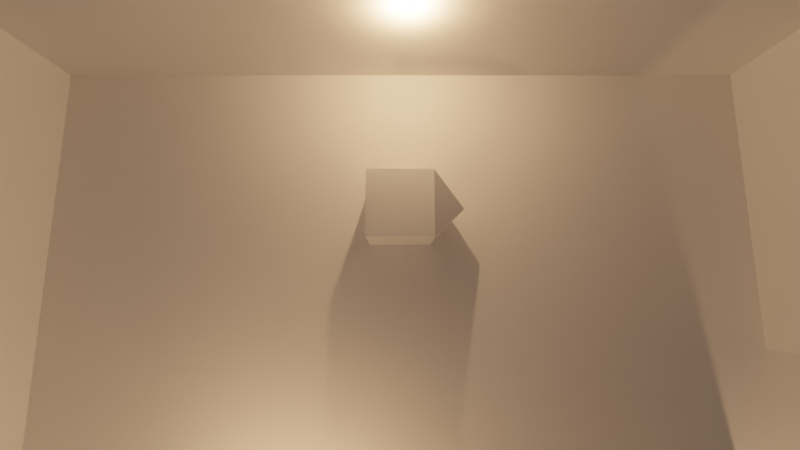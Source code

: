 # Source: Top_Down_Template.blend  (saved by Blender 2.83.6; exported with 4.5.12 LTS)
import bpy
from mathutils import Matrix  # noqa: F401  (used for matrix-valued properties, if any)

bpy.ops.wm.read_factory_settings(use_empty=True)
scene = bpy.context.scene
scene.name = 'Scene'

# ---- collections
col_collection_1 = bpy.data.collections.new('Collection 1'); scene.collection.children.link(col_collection_1)

# ---- materials (node trees are filled in below, after node groups)
mat_material = bpy.data.materials.new('Material')
mat_material.alpha_threshold = 0.0
mat_material.use_transparent_shadow = False
mat_material.line_color = (0.0, 0.0, 0.0, 1.0)

# ---- material node trees
mat_material.use_nodes = True; mat_material.node_tree.nodes.clear()
_N = mat_material.node_tree.nodes; _L = mat_material.node_tree.links
n0 = _N.new('ShaderNodeOutputMaterial'); n0.name = 'Material Output'; n0.location = (300, 300)
n1 = _N.new('ShaderNodeBsdfPrincipled'); n1.name = 'Principled BSDF'; n1.location = (10, 300)
n1.distribution = 'GGX'
n1.subsurface_method = 'BURLEY'
n1.inputs[2].default_value = 0.4
n1.inputs[3].default_value = 1.45
n1.inputs[27].default_value = (0.0, 0.0, 0.0, 1.0)
n1.inputs[28].default_value = 1.0
_L.new(n1.outputs[0], n0.inputs[0])
n0.is_active_output = True

# ---- world
world_world = bpy.data.worlds.new('World'); scene.world = world_world
world_world.color = (0.05088, 0.05088, 0.05088)
world_world.use_sun_shadow = False
world_world.sun_shadow_jitter_overblur = 0.0

# ---- cameras
cam_camera = bpy.data.cameras.new('Camera')
cam_camera.clip_end = 100.0
cam_camera.lens = 19.64
cam_camera.ortho_scale = 7.314
cam_camera.lens_unit = 'FOV'

# ---- lights
light_light = bpy.data.lights.new('Light', 'POINT')
light_light.color = (1.0, 0.5363, 0.2598)
light_light.transmission_factor = 0.0
light_light.energy = 1000.0
light_light.shadow_soft_size = 0.1
light_light.shadow_maximum_resolution = 0.006
light_light.use_absolute_resolution = True
light_light_001 = bpy.data.lights.new('Light.001', 'POINT')
light_light_001.color = (1.0, 0.5363, 0.2598)
light_light_001.transmission_factor = 0.0
light_light_001.energy = 1000.0
light_light_001.shadow_soft_size = 0.1
light_light_001.shadow_maximum_resolution = 0.006
light_light_001.use_absolute_resolution = True
light_light_002 = bpy.data.lights.new('Light.002', 'POINT')
light_light_002.color = (1.0, 0.5363, 0.2598)
light_light_002.transmission_factor = 0.0
light_light_002.energy = 1000.0
light_light_002.shadow_soft_size = 0.1
light_light_002.shadow_maximum_resolution = 0.006
light_light_002.use_absolute_resolution = True

# ---- meshes
me_cube = bpy.data.meshes.new('Cube')
me_cube.from_pydata([(-1.0, -1.0, 1.0), (-1.0, -1.0, -1.0), (-1.0, 1.0, 1.0), (-1.0, 1.0, -1.0), (1.0, -1.0, 1.0), (1.0, -1.0, -1.0), (1.0, 1.0, 1.0), (1.0, 1.0, -1.0), (0.0, -2.0, -1.192e-07), (0.0, 0.0, 2.102)], [], [(0, 4, 6, 2), (3, 2, 6, 7), (7, 6, 4, 5), (5, 1, 3, 7), (1, 0, 2, 3), (0, 1, 8), (5, 4, 8), (1, 5, 8), (4, 0, 8)])
_uv = me_cube.uv_layers.new(name='UVMap')
_uv.uv.foreach_set('vector', [0.625, 0.5, 0.875, 0.5, 0.875, 0.75, 0.625, 0.75, 0.375, 0.75, 0.625, 0.75, 0.625, 1.0, 0.375, 1.0, 0.375, 0.0, 0.625, 0.0, 0.625, 0.25, 0.375, 0.25, 0.125, 0.5, 0.375, 0.5, 0.375, 0.75, 0.125, 0.75, 0.375, 0.5, 0.625, 0.5, 0.625, 0.75, 0.375, 0.75, 0.625, 0.5, 0.375, 0.5, 0.625, 0.5, 0.375, 0.25, 0.625, 0.25, 0.375, 0.25, 0.375, 0.5, 0.125, 0.5, 0.375, 0.5, 0.875, 0.5, 0.625, 0.5, 0.875, 0.5])
me_cube.materials.append(mat_material)
me_cube.use_remesh_preserve_volume = False
me_cube.use_remesh_preserve_attributes = False
me_cube.use_mirror_vertex_groups = False
me_cube.update()
me_plane = bpy.data.meshes.new('Plane')
me_plane.from_pydata([(-1.0, -1.0, 0.0), (1.0, -1.0, 0.0), (-1.0, 1.0, 0.0), (1.0, 1.0, 0.0)], [], [(0, 1, 3, 2)])
_uv = me_plane.uv_layers.new(name='UVMap')
_uv.uv.foreach_set('vector', [0.0, 0.0, 1.0, 0.0, 1.0, 1.0, 0.0, 1.0])
me_plane.use_remesh_fix_poles = True
me_plane.use_remesh_preserve_attributes = False
me_plane.use_mirror_vertex_groups = False
me_plane.update()
me_cube_001 = bpy.data.meshes.new('Cube.001')
me_cube_001.from_pydata([(-1.0, -1.0, -1.0), (-1.0, -1.0, 1.0), (-1.0, 1.155, -1.0), (-1.0, 1.155, 1.0), (1.0, -1.0, -1.0), (1.0, -1.0, 1.0), (1.0, 1.155, -1.0), (1.0, 1.155, 1.0), (-1.0, 2.882, -1.0), (-1.0, 2.882, 1.0), (1.0, 2.882, -1.0), (1.0, 2.882, 1.0), (-7.934, 1.155, -1.0), (-7.934, 1.155, 1.0), (-7.934, 2.882, -1.0), (-7.934, 2.882, 1.0), (-6.368, 1.155, 1.0), (-6.368, 1.155, -1.0), (-6.368, 2.882, -1.0), (-6.368, 2.882, 1.0), (-7.934, -5.11, -1.0), (-7.934, -5.11, 1.0), (-6.368, -5.11, 1.0), (-6.368, -5.11, -1.0), (-7.934, -6.265, -1.0), (-7.934, -6.265, 1.0), (-6.368, -6.265, 1.0), (-6.368, -6.265, -1.0), (-4.331, -5.11, 1.0), (-4.331, -5.11, -1.0), (-4.331, -6.265, 1.0), (-4.331, -6.265, -1.0), (-2.939, -5.11, 1.0), (-2.939, -5.11, -1.0), (-2.939, -6.265, 1.0), (-2.939, -6.265, -1.0), (-4.331, -3.846, 1.0), (-4.331, -3.846, -1.0), (-2.939, -3.846, 1.0), (-2.939, -3.846, -1.0), (-4.331, -2.222, 1.0), (-4.331, -2.222, -1.0), (-2.939, -2.222, 1.0), (-2.939, -2.222, -1.0), (-2.14, -3.846, 1.0), (-2.14, -3.846, -1.0), (-2.14, -2.222, 1.0), (-2.14, -2.222, -1.0), (3.165, -1.0, -1.0), (3.165, -1.0, 1.0), (3.165, 1.155, -1.0), (3.165, 1.155, 1.0), (1.0, -6.265, -1.0), (1.0, -6.265, 1.0), (3.165, -6.265, -1.0), (3.165, -6.265, 1.0), (-1.238, -3.846, 1.0), (-1.238, -3.846, -1.0), (-1.238, -2.222, 1.0), (-1.238, -2.222, -1.0), (-2.14, -6.265, 1.0), (-2.14, -6.265, -1.0), (-1.238, -6.265, 1.0), (-1.238, -6.265, -1.0), (1.0, -7.09, -1.0), (1.0, -7.09, 1.0), (3.165, -7.09, -1.0), (3.165, -7.09, 1.0), (-2.14, -7.09, 1.0), (-2.14, -7.09, -1.0), (-1.238, -7.09, 1.0), (-1.238, -7.09, -1.0)], [], [(0, 1, 3, 2), (16, 13, 21, 22), (7, 5, 49, 51), (4, 5, 1, 0), (2, 6, 4, 0), (7, 3, 1, 5), (8, 9, 11, 10), (7, 6, 10, 11), (6, 2, 8, 10), (3, 7, 11, 9), (12, 13, 15, 14), (19, 18, 14, 15), (18, 17, 12, 14), (16, 19, 15, 13), (3, 9, 19, 16), (8, 2, 17, 18), (9, 8, 18, 19), (2, 3, 16, 17), (21, 20, 24, 25), (17, 16, 22, 23), (13, 12, 20, 21), (12, 17, 23, 20), (27, 26, 25, 24), (26, 27, 31, 30), (22, 21, 25, 26), (20, 23, 27, 24), (28, 30, 34, 32), (23, 22, 28, 29), (22, 26, 30, 28), (27, 23, 29, 31), (33, 32, 34, 35), (28, 32, 38, 36), (31, 29, 33, 35), (30, 31, 35, 34), (38, 39, 45, 44), (29, 28, 36, 37), (33, 29, 37, 39), (32, 33, 39, 38), (41, 40, 42, 43), (36, 38, 42, 40), (37, 36, 40, 41), (39, 37, 41, 43), (46, 44, 56, 58), (39, 43, 47, 45), (42, 38, 44, 46), (43, 42, 46, 47), (50, 51, 49, 48), (6, 7, 51, 50), (49, 5, 53, 55), (4, 6, 50, 48), (70, 71, 64, 65), (4, 48, 54, 52), (5, 4, 52, 53), (48, 49, 55, 54), (56, 57, 59, 58), (47, 46, 58, 59), (45, 47, 59, 57), (56, 44, 60, 62), (55, 53, 65, 67), (57, 56, 62, 63), (44, 45, 61, 60), (45, 57, 63, 61), (65, 64, 66, 67), (68, 69, 71, 70), (62, 60, 68, 70), (60, 61, 69, 68), (52, 54, 66, 64), (54, 55, 67, 66), (61, 63, 71, 69), (62, 70, 65, 53), (71, 63, 52, 64), (63, 62, 53, 52)])
_uv = me_cube_001.uv_layers.new(name='UVMap')
_uv.uv.foreach_set('vector', [0.375, 0.0, 0.625, 0.0, 0.625, 0.25, 0.375, 0.25, 0.875, 0.5, 0.875, 0.5, 0.875, 0.5, 0.875, 0.5, 0.625, 0.5, 0.625, 0.75, 0.625, 0.75, 0.625, 0.5, 0.375, 0.75, 0.625, 0.75, 0.625, 1.0, 0.375, 1.0, 0.125, 0.5, 0.375, 0.5, 0.375, 0.75, 0.125, 0.75, 0.625, 0.5, 0.875, 0.5, 0.875, 0.75, 0.625, 0.75, 0.375, 0.25, 0.625, 0.25, 0.625, 0.5, 0.375, 0.5, 0.625, 0.5, 0.375, 0.5, 0.375, 0.5, 0.625, 0.5, 0.375, 0.5, 0.125, 0.5, 0.125, 0.5, 0.375, 0.5, 0.875, 0.5, 0.625, 0.5, 0.625, 0.5, 0.875, 0.5, 0.375, 0.25, 0.625, 0.25, 0.625, 0.25, 0.375, 0.25, 0.625, 0.25, 0.375, 0.25, 0.375, 0.25, 0.625, 0.25, 0.125, 0.5, 0.125, 0.5, 0.125, 0.5, 0.125, 0.5, 0.875, 0.5, 0.875, 0.5, 0.875, 0.5, 0.875, 0.5, 0.875, 0.5, 0.875, 0.5, 0.875, 0.5, 0.875, 0.5, 0.125, 0.5, 0.125, 0.5, 0.125, 0.5, 0.125, 0.5, 0.625, 0.25, 0.375, 0.25, 0.375, 0.25, 0.625, 0.25, 0.375, 0.25, 0.625, 0.25, 0.625, 0.25, 0.375, 0.25, 0.625, 0.25, 0.375, 0.25, 0.375, 0.25, 0.625, 0.25, 0.375, 0.25, 0.625, 0.25, 0.625, 0.25, 0.375, 0.25, 0.625, 0.25, 0.375, 0.25, 0.375, 0.25, 0.625, 0.25, 0.125, 0.5, 0.125, 0.5, 0.125, 0.5, 0.125, 0.5, 0.375, 0.25, 0.625, 0.25, 0.625, 0.25, 0.375, 0.25, 0.625, 0.25, 0.375, 0.25, 0.375, 0.25, 0.625, 0.25, 0.875, 0.5, 0.875, 0.5, 0.875, 0.5, 0.875, 0.5, 0.125, 0.5, 0.125, 0.5, 0.125, 0.5, 0.125, 0.5, 0.875, 0.5, 0.875, 0.5, 0.875, 0.5, 0.875, 0.5, 0.375, 0.25, 0.625, 0.25, 0.625, 0.25, 0.375, 0.25, 0.875, 0.5, 0.875, 0.5, 0.875, 0.5, 0.875, 0.5, 0.125, 0.5, 0.125, 0.5, 0.125, 0.5, 0.125, 0.5, 0.375, 0.25, 0.625, 0.25, 0.625, 0.25, 0.375, 0.25, 0.875, 0.5, 0.875, 0.5, 0.875, 0.5, 0.875, 0.5, 0.125, 0.5, 0.125, 0.5, 0.125, 0.5, 0.125, 0.5, 0.625, 0.25, 0.375, 0.25, 0.375, 0.25, 0.625, 0.25, 0.625, 0.25, 0.375, 0.25, 0.375, 0.25, 0.625, 0.25, 0.375, 0.25, 0.625, 0.25, 0.625, 0.25, 0.375, 0.25, 0.125, 0.5, 0.125, 0.5, 0.125, 0.5, 0.125, 0.5, 0.625, 0.25, 0.375, 0.25, 0.375, 0.25, 0.625, 0.25, 0.375, 0.25, 0.625, 0.25, 0.625, 0.25, 0.375, 0.25, 0.875, 0.5, 0.875, 0.5, 0.875, 0.5, 0.875, 0.5, 0.375, 0.25, 0.625, 0.25, 0.625, 0.25, 0.375, 0.25, 0.125, 0.5, 0.125, 0.5, 0.125, 0.5, 0.125, 0.5, 0.875, 0.5, 0.875, 0.5, 0.875, 0.5, 0.875, 0.5, 0.125, 0.5, 0.125, 0.5, 0.125, 0.5, 0.125, 0.5, 0.875, 0.5, 0.875, 0.5, 0.875, 0.5, 0.875, 0.5, 0.375, 0.25, 0.625, 0.25, 0.625, 0.25, 0.375, 0.25, 0.375, 0.5, 0.625, 0.5, 0.625, 0.75, 0.375, 0.75, 0.375, 0.5, 0.625, 0.5, 0.625, 0.5, 0.375, 0.5, 0.625, 0.75, 0.625, 0.75, 0.625, 0.75, 0.625, 0.75, 0.375, 0.75, 0.375, 0.5, 0.375, 0.5, 0.375, 0.75, 0.625, 0.25, 0.375, 0.25, 0.375, 0.75, 0.625, 0.75, 0.375, 0.75, 0.375, 0.75, 0.375, 0.75, 0.375, 0.75, 0.625, 0.75, 0.375, 0.75, 0.375, 0.75, 0.625, 0.75, 0.375, 0.75, 0.625, 0.75, 0.625, 0.75, 0.375, 0.75, 0.625, 0.25, 0.375, 0.25, 0.375, 0.25, 0.625, 0.25, 0.375, 0.25, 0.625, 0.25, 0.625, 0.25, 0.375, 0.25, 0.125, 0.5, 0.125, 0.5, 0.125, 0.5, 0.125, 0.5, 0.875, 0.5, 0.875, 0.5, 0.875, 0.5, 0.875, 0.5, 0.625, 0.75, 0.625, 0.75, 0.625, 0.75, 0.625, 0.75, 0.375, 0.25, 0.625, 0.25, 0.625, 0.25, 0.375, 0.25, 0.625, 0.25, 0.375, 0.25, 0.375, 0.25, 0.625, 0.25, 0.125, 0.5, 0.125, 0.5, 0.125, 0.5, 0.125, 0.5, 0.625, 0.75, 0.375, 0.75, 0.375, 0.75, 0.625, 0.75, 0.625, 0.25, 0.375, 0.25, 0.375, 0.25, 0.625, 0.25, 0.875, 0.5, 0.875, 0.5, 0.875, 0.5, 0.875, 0.5, 0.625, 0.25, 0.375, 0.25, 0.375, 0.25, 0.625, 0.25, 0.375, 0.75, 0.375, 0.75, 0.375, 0.75, 0.375, 0.75, 0.375, 0.75, 0.625, 0.75, 0.625, 0.75, 0.375, 0.75, 0.125, 0.5, 0.125, 0.5, 0.125, 0.5, 0.125, 0.5, 0.875, 0.5, 0.875, 0.5, 0.625, 0.75, 0.625, 0.75, 0.125, 0.5, 0.125, 0.5, 0.375, 0.75, 0.375, 0.75, 0.375, 0.25, 0.625, 0.25, 0.625, 0.75, 0.375, 0.75])
me_cube_001.use_remesh_fix_poles = True
me_cube_001.use_remesh_preserve_attributes = False
me_cube_001.use_mirror_vertex_groups = False
me_cube_001.update()

# ---- objects
ob_cube = bpy.data.objects.new('Cube', me_cube)
ob_light = bpy.data.objects.new('Light', light_light)
ob_camera = bpy.data.objects.new('Camera', cam_camera)
ob_plane = bpy.data.objects.new('Plane', me_plane)
ob_cube_001 = bpy.data.objects.new('Cube.001', me_cube_001)
ob_light_001 = bpy.data.objects.new('Light.001', light_light_001)
ob_light_002 = bpy.data.objects.new('Light.002', light_light_002)

# ---- transforms, parenting, visibility, modifiers, constraints
ob_cube.location = (0.0, 0.0, 1.0)
ob_cube.rotation_euler = (0.0, -0.0, 1.571)
ob_cube.lock_rotations_4d = False
ob_cube.empty_display_type = 'ARROWS'
ob_cube.lineart.crease_threshold = 0.0
ob_light.location = (0.209, 4.712, 3.861)
ob_light.rotation_euler = (0.6503, 0.05522, 1.866)
ob_light.lock_rotations_4d = False
ob_light.empty_display_type = 'ARROWS'
ob_light.color = (0.0, 0.0, 0.0, 0.0)
ob_light.lineart.crease_threshold = 0.0
ob_camera.parent = ob_cube
ob_camera.matrix_parent_inverse = Matrix(((1.0, -0.0, 0.0, -0.0), (-0.0, 1.0, -0.0, 0.0), (0.0, -0.0, 1.0, -3.102), (-0.0, 0.0, -0.0, 1.0)))
ob_camera.location = (-2.671, 3.643e-09, 16.43)
ob_camera.rotation_euler = (0.161, -1.881e-08, -1.571)
ob_camera.lock_rotations_4d = False
ob_camera.empty_display_type = 'ARROWS'
ob_camera.color = (0.0, 0.0, 0.0, 0.0)
ob_camera.display_type = 'WIRE'
ob_camera.lineart.crease_threshold = 0.0
ob_plane.location = (0.0, 0.0, 0.0)
ob_plane.scale = (100.0, 100.0, 100.0)
ob_plane.lineart.crease_threshold = 0.0
ob_cube_001.location = (15.96, 0.0, 0.0)
ob_cube_001.scale = (4.326, 4.326, 4.326)
ob_cube_001.lineart.crease_threshold = 0.0
ob_light_001.location = (-3.244, -9.445, 3.861)
ob_light_001.rotation_euler = (0.6503, 0.05522, 1.866)
ob_light_001.lock_rotations_4d = False
ob_light_001.empty_display_type = 'ARROWS'
ob_light_001.color = (0.0, 0.0, 0.0, 0.0)
ob_light_001.lineart.crease_threshold = 0.0
ob_light_002.location = (11.09, -12.98, 3.861)
ob_light_002.rotation_euler = (0.6503, 0.05522, 1.866)
ob_light_002.lock_rotations_4d = False
ob_light_002.empty_display_type = 'ARROWS'
ob_light_002.color = (0.0, 0.0, 0.0, 0.0)
ob_light_002.lineart.crease_threshold = 0.0

# ---- collection membership
col_collection_1.objects.link(ob_cube)
col_collection_1.objects.link(ob_light)
col_collection_1.objects.link(ob_camera)
col_collection_1.objects.link(ob_plane)
col_collection_1.objects.link(ob_cube_001)
col_collection_1.objects.link(ob_light_001)
col_collection_1.objects.link(ob_light_002)

# ---- scene / render settings (as saved in the file)
scene.camera = ob_camera
scene.frame_start = 1; scene.frame_end = 250; scene.frame_set(1)
scene.render.engine = 'BLENDER_EEVEE_NEXT'
scene.cycles.use_denoising = False
scene.cycles.samples = 128
scene.cycles.sampling_pattern = 'TABULATED_SOBOL'
scene.cycles.use_adaptive_sampling = False
scene.cycles.use_light_tree = False
scene.eevee.use_taa_reprojection = False
scene.view_settings.view_transform = 'Filmic'
bpy.context.view_layer.update()
